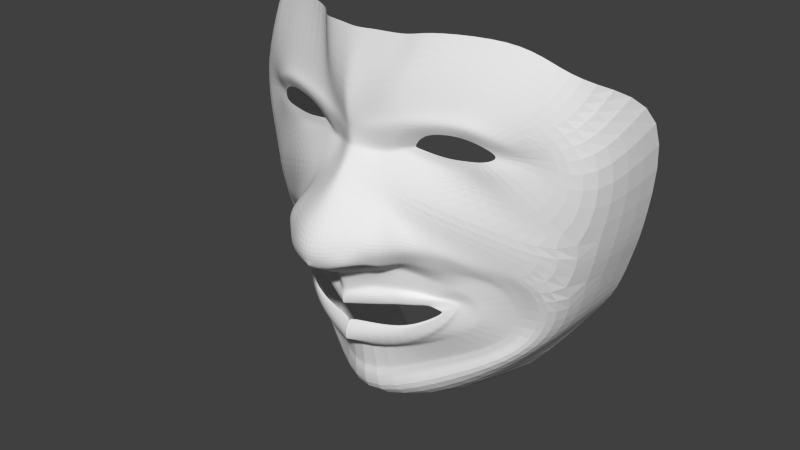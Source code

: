 # Source: rostro_3d.blend  (saved by Blender 2.76.0; exported with 4.5.12 LTS)
import bpy
from mathutils import Matrix  # noqa: F401  (used for matrix-valued properties, if any)

bpy.ops.wm.read_factory_settings(use_empty=True)
scene = bpy.context.scene
scene.name = 'Scene'

# ---- collections
col_collection_1 = bpy.data.collections.new('Collection 1'); scene.collection.children.link(col_collection_1)

# ---- world
world_world = bpy.data.worlds.new('World'); scene.world = world_world
world_world.color = (0.05088, 0.05088, 0.05088)
world_world.use_sun_shadow = False
world_world.sun_shadow_jitter_overblur = 0.0
world_world.cycles.sampling_method = 'MANUAL'
world_world.cycles.sample_map_resolution = 256

# ---- meshes
me_plane_001 = bpy.data.meshes.new('Plane.001')
me_plane_001.from_pydata([(1.442, -0.9473, -0.009556), (1.491, 0.9582, 1.07), (0.0, -2.099, 0.409), (0.0, 1.004, 1.754), (1.662, -0.227, 0.9728), (-1.187e-17, 0.3997, 1.81), (0.0004133, -1.187, 1.747), (0.8217, -0.7426, 1.352), (0.7912, -0.6513, 1.349), (0.0001194, -0.6326, 1.819), (1.072, 0.5009, 1.351), (1.109, 0.7247, 1.34), (0.4684, 0.79, 1.594), (0.3325, 0.574, 1.539), (0.3374, 0.3101, 1.694), (0.3548, -0.5606, 1.614), (0.0, 0.5678, 1.701), (0.0, 0.6823, 1.702), (1.772, 0.5376, 0.9702), (1.247, 0.5915, 1.176), (0.4438, 1.169, 1.485), (-0.000746, -0.3136, 2.16), (0.6612, 0.2113, 1.615), (0.524, -0.5994, 1.512), (0.6589, 0.476, 1.436), (1.246, -1.229, -0.0002461), (0.6858, -0.9873, 1.442), (1.58, -0.4937, 0.9829), (7.333e-05, -1.927, 1.626), (0.3604, 0.1488, 1.73), (1.417, -1.002, 0.8411), (2.119e-05, 0.24, 1.947), (0.6745, -0.02862, 1.586), (1.189, -1.302, 1.048), (0.6021, -2.158, 0.2862), (0.3804, -1.151, 1.607), (0.6027, -1.712, 1.337), (0.0001543, -1.522, 1.675), (1.156, -0.9296, 1.014), (1.138, -0.5133, 1.177), (0.431, -0.2834, 1.87), (0.6252, -0.3463, 1.575), (0.972, -1.135, 1.142), (0.4658, -1.358, 1.38), (1.261, -0.4574, 1.13), (0.2533, 1.107, 1.645), (0.1785, 0.3485, 1.744), (0.1763, -0.5775, 1.702), (0.1545, 0.5597, 1.609), (0.202, 0.7008, 1.641), (0.2729, -0.2749, 2.004), (0.227, 0.188, 1.837), (0.9623, -0.8276, 1.249), (0.0003063, -1.262, 1.668), (-0.0003287, -0.4783, 1.864), (0.9019, -0.6176, 1.314), (0.3526, -0.4307, 1.628), (0.5597, -0.4974, 1.503), (0.8021, -0.9873, 1.34), (0.4373, -1.167, 1.497), (0.2013, -0.4482, 1.73), (0.4584, -0.004903, 1.895), (0.6818, -0.1427, 1.618), (1.017, -1.218, 1.106), (0.4673, -1.478, 1.353), (0.0001142, -1.634, 1.702), (1.231, -0.9655, 0.9391), (3.3e-05, 0.03322, 2.182), (0.2865, 0.05449, 2.002), (0.0001314, -1.586, 1.691), (1.199, -0.95, 0.9714), (3.798e-05, -0.1553, 2.25), (0.6849, -0.2177, 1.58), (0.4725, -0.1282, 1.925), (1.208, -0.4814, 1.15), (0.9978, -1.182, 1.122), (0.4666, -1.427, 1.365), (0.2857, -0.09323, 2.079), (0.8954, 1.175, 1.332), (0.7471, 0.8437, 1.509), (0.9942, 0.5664, 1.367), (1.0, 0.6829, 1.358), (0.5451, 0.7227, 1.516), (0.4444, 0.5901, 1.486), (1.083, 0.6054, 1.29), (0.6888, 0.5431, 1.432), (0.7298, 0.7594, 1.479), (1.229, 1.083, 1.194), (0.9283, 0.8186, 1.453), (0.8649, 0.7405, 1.419), (1.17, -0.01143, 1.289), (0.6663, -0.6291, 1.447), (0.869, 0.4887, 1.393), (1.036, -0.2345, 1.319), (0.8666, -0.4085, 1.362), (0.7701, -0.5585, 1.41), (0.976, -0.3169, 1.352), (0.9507, -0.3517, 1.356), (0.844, 0.5549, 1.399), (0.001056, -0.9444, 1.743), (0.7216, -0.7626, 1.433), (0.694, -0.7398, 1.471), (-0.0009946, -0.7791, 1.807), (0.3831, -0.7333, 1.615), (0.5269, -0.7187, 1.549), (0.5787, -0.8583, 1.56), (0.3781, -0.9246, 1.661), (0.2312, -0.7555, 1.69), (0.6157, -0.7073, 1.492), (0.7717, -0.7526, 1.401), (0.6308, -0.9011, 1.535), (0.3793, -1.016, 1.705), (0.0007348, -1.054, 1.819), (0.3466, -0.6513, 1.655), (0.5165, -0.6351, 1.576), (0.2012, -0.6691, 1.74), (0.7656, -0.6976, 1.386), (0.641, -0.6535, 1.489), (-0.0004376, -0.7058, 1.828), (1.166, 0.7592, 1.3), (1.159, 0.3934, 1.295), (0.0, 0.7398, 1.718), (0.3283, 0.5366, 1.55), (-1.755e-18, 0.5429, 1.717), (1.325, 0.5835, 1.145), (0.4648, 0.8545, 1.568), (0.6593, 0.4369, 1.463), (0.2096, 0.7752, 1.632), (0.1531, 0.5176, 1.622), (0.7797, 0.8975, 1.47), (0.9728, 0.8576, 1.409), (0.9134, 0.4148, 1.378), (1.241, 0.2924, 1.243), (0.0, 0.7938, 1.732), (0.3298, 0.4997, 1.573), (0.4614, 0.9151, 1.542), (0.2167, 0.845, 1.624), (1.219, 0.7916, 1.263), (-3.402e-18, 0.5196, 1.732), (1.398, 0.5761, 1.117), (0.6596, 0.4001, 1.488), (0.1572, 0.4901, 1.642), (0.8103, 0.948, 1.432), (1.015, 0.8943, 1.368), (0.9552, 0.3454, 1.363), (0.7285, -0.7613, 1.443), (0.3783, -0.9371, 1.685), (0.3811, -0.7214, 1.636), (0.2271, -0.7436, 1.712), (0.7388, -0.7245, 1.426), (0.6192, -0.7029, 1.501), (-0.0009181, -0.769, 1.828), (0.5859, -0.8642, 1.574), (0.001012, -0.9594, 1.771), (0.5285, -0.7115, 1.566), (0.6747, -0.9588, 1.508), (0.0004643, -1.148, 1.79), (0.5104, -0.622, 1.523), (0.8138, -0.7442, 1.364), (0.3803, -1.112, 1.655), (0.3372, -0.6035, 1.618), (0.1733, -0.6181, 1.708), (0.7881, -0.6804, 1.371), (0.6622, -0.6485, 1.457), (3.097e-05, -0.6659, 1.823), (0.07229, 1.028, 1.716), (0.05093, 0.3851, 1.791), (0.04891, -0.6183, 1.786), (0.06591, 0.5685, 1.664), (0.05765, 0.6876, 1.685), (0.15, 0.04606, 2.126), (0.1536, -0.1365, 2.195), (0.06528, -0.7723, 1.774), (0.07214, 0.537, 1.678), (0.05982, 0.7499, 1.693), (0.07498, 0.5061, 1.693), (0.06185, 0.8084, 1.701), (0.1227, -0.3193, 2.134), (0.09081, 0.2252, 1.921), (0.05722, -0.4697, 1.825), (0.0571, -0.6953, 1.81), (0.06416, -0.7618, 1.795), (0.05021, -0.6523, 1.791), (0.2937, 0.1684, 1.783), (0.3485, 1.152, 1.555), (0.2579, 0.3293, 1.719), (0.2656, -0.5691, 1.658), (0.2458, 0.5588, 1.582), (0.3352, 0.7454, 1.618), (0.277, -0.4394, 1.679), (0.3682, 0.02431, 1.971), (0.3864, -0.1058, 2.017), (0.3071, -0.7444, 1.652), (0.2739, -0.6602, 1.698), (0.3372, 0.8149, 1.6), (0.2407, 0.5271, 1.586), (0.2435, 0.4949, 1.608), (0.339, 0.8801, 1.583), (0.3041, -0.7325, 1.674), (0.2552, -0.6108, 1.663), (0.3517, -0.2673, 1.957), (0.3665, -0.3974, 1.649), (0.9351, -0.6029, 1.295), (0.565, -0.4571, 1.504), (0.826, -1.008, 1.312), (0.4413, -1.194, 1.481), (0.9896, -0.8419, 1.216), (0.0002849, -1.299, 1.669), (0.7908, -0.5359, 1.404), (0.06643, -0.446, 1.87), (0.2085, -0.4207, 1.763), (-0.0003874, -0.4575, 1.911), (0.2875, -0.4091, 1.713), (0.3637, 0.302, 1.688), (0.3686, -0.5638, 1.606), (0.3537, 0.5678, 1.518), (0.3859, 0.1344, 1.718), (0.5019, -0.2988, 1.647), (0.3755, -0.4361, 1.618), (0.5555, -0.05821, 1.694), (0.5566, -0.1484, 1.733), (0.4643, 0.5863, 1.482), (0.3948, -0.7321, 1.61), (0.3604, -0.65, 1.649), (0.3552, 0.5285, 1.543), (0.3566, 0.4916, 1.566), (0.3931, -0.7206, 1.63), (0.3513, -0.605, 1.611), (0.3888, -0.3925, 1.607), (1.025, -0.563, 1.242), (0.5918, -0.4078, 1.536), (0.8909, -1.065, 1.236), (0.4522, -1.267, 1.436), (0.8245, -0.4792, 1.385), (0.09149, -0.3684, 1.942), (0.2372, -0.3354, 1.854), (0.3952, -0.3181, 1.765), (1.064, -0.8809, 1.126), (0.0002268, -1.398, 1.672), (-0.000547, -0.3798, 2.023), (0.3161, -0.3241, 1.805), (0.4392, -0.3508, 1.625), (0.0001455, -1.546, 1.681), (1.173, -0.9374, 0.9978), (0.6482, -0.2968, 1.577), (1.165, -0.5011, 1.166), (0.9819, -1.153, 1.134), (0.4661, -1.385, 1.374), (0.8989, -0.3866, 1.36), (0.2684, -0.2279, 2.129), (0.1545, -0.249, 2.157), (-0.0004445, -0.2403, 2.218), (0.447, -0.2237, 1.892), (0.365, -0.2052, 1.98), (0.523, -0.241, 1.68), (0.1073, -0.06147, 2.063), (0.2575, -0.01703, 1.933), (0.07608, -0.1105, 1.871), (0.2217, -0.07759, 1.782), (0.3363, -0.009423, 1.886), (0.3006, -0.06622, 1.734), (1.556, 1.183, 0.9632), (-0.0004441, 1.444, 1.618), (1.661, -0.2431, 0.0742), (1.838, 0.8723, 0.1542), (0.509, 1.451, 1.365), (0.3186, 1.452, 1.567), (1.033, 1.433, 1.121), (1.295, 1.308, 1.03), (0.1376, 1.456, 1.598), (0.4138, 1.44, 1.493), (1.569, -0.4926, 0.01411)], [], [(95, 91, 8, 55), (59, 35, 6, 53), (52, 55, 8, 7), (124, 119, 11, 19), (189, 186, 15, 56), (195, 122, 13, 187), (120, 124, 19, 10), (131, 120, 10, 92), (187, 13, 12, 188), (233, 229, 39, 94), (130, 88, 11, 119), (183, 190, 61, 29), (232, 238, 37, 43), (197, 135, 20, 184), (206, 52, 58, 204), (241, 230, 41, 217), (224, 126, 24, 215), (231, 232, 43, 42), (52, 7, 26, 58), (0, 30, 33, 25), (218, 214, 23, 57), (90, 93, 27, 4), (185, 183, 29, 14), (34, 36, 28, 2), (25, 33, 36, 34), (203, 57, 95, 208), (58, 26, 35, 59), (246, 42, 43, 247), (243, 38, 42, 246), (213, 216, 32, 22), (248, 94, 39, 245), (243, 245, 39, 38), (247, 43, 37, 242), (36, 64, 65, 28), (115, 180, 181, 148), (171, 77, 68, 170), (166, 178, 51, 46), (176, 136, 45, 165), (168, 48, 49, 169), (173, 128, 48, 168), (179, 167, 47, 60), (177, 234, 257, 255), (30, 27, 44, 66), (93, 96, 44, 27), (254, 217, 41, 244), (30, 66, 63, 33), (33, 63, 64, 36), (64, 76, 69, 65), (190, 191, 73, 61), (66, 44, 74, 70), (96, 97, 74, 44), (216, 219, 62, 32), (66, 70, 75, 63), (63, 75, 76, 64), (125, 12, 79, 129), (12, 82, 86, 79), (88, 89, 81, 11), (92, 10, 80, 98), (12, 13, 83, 82), (219, 220, 72, 62), (19, 11, 81, 84), (10, 19, 84, 80), (79, 86, 89, 88), (129, 79, 88, 130), (24, 92, 98, 85), (62, 72, 97, 96), (32, 62, 96, 93), (244, 41, 94, 248), (22, 32, 93, 90), (126, 131, 92, 24), (57, 23, 91, 95), (152, 145, 100, 105), (153, 146, 106, 99), (215, 24, 85, 221), (198, 148, 107, 192), (145, 149, 101, 100), (149, 150, 108, 101), (181, 151, 102, 172), (150, 154, 104, 108), (146, 152, 105, 106), (159, 155, 110, 111), (163, 157, 114, 117), (182, 164, 118, 180), (162, 163, 117, 116), (158, 162, 116, 109), (199, 161, 115, 193), (226, 147, 103, 222), (156, 159, 111, 112), (155, 158, 109, 110), (140, 144, 131, 126), (142, 129, 130, 143), (135, 125, 129, 142), (161, 182, 180, 115), (175, 141, 128, 173), (227, 160, 113, 223), (188, 12, 125, 194), (143, 130, 119, 137), (144, 132, 120, 131), (132, 139, 124, 120), (196, 134, 122, 195), (139, 137, 119, 124), (18, 1, 137, 139), (185, 14, 134, 196), (4, 18, 139, 132), (90, 4, 132, 144), (87, 143, 137, 1), (225, 140, 126, 224), (169, 49, 127, 174), (20, 135, 142, 78), (78, 142, 143, 87), (22, 90, 144, 140), (166, 46, 141, 175), (194, 125, 135, 197), (148, 181, 172, 107), (170, 68, 51, 178), (47, 167, 182, 161), (111, 110, 152, 146), (117, 114, 154, 150), (180, 118, 151, 181), (116, 117, 150, 149), (109, 116, 149, 145), (193, 115, 148, 198), (213, 22, 140, 225), (112, 111, 146, 153), (110, 109, 145, 152), (249, 77, 171, 250), (26, 7, 158, 155), (6, 35, 159, 156), (223, 113, 147, 226), (186, 47, 161, 199), (7, 8, 162, 158), (8, 91, 163, 162), (167, 9, 164, 182), (91, 23, 157, 163), (35, 26, 155, 159), (71, 171, 170, 67), (5, 31, 178, 166), (133, 176, 165, 3), (16, 168, 169, 17), (123, 173, 168, 16), (54, 9, 167, 179), (50, 177, 255, 256), (67, 170, 178, 31), (138, 175, 173, 123), (17, 169, 174, 121), (5, 166, 175, 138), (121, 174, 176, 133), (239, 234, 177, 21), (177, 250, 251, 21), (174, 127, 136, 176), (253, 249, 50, 200), (229, 237, 38, 39), (214, 15, 160, 227), (252, 253, 200, 40), (15, 186, 199, 160), (113, 193, 198, 147), (127, 194, 197, 136), (46, 185, 196, 141), (141, 196, 195, 128), (49, 188, 194, 127), (160, 199, 193, 113), (147, 198, 192, 103), (68, 77, 191, 190), (236, 40, 200, 240), (46, 51, 183, 185), (136, 197, 184, 45), (51, 68, 190, 183), (48, 187, 188, 49), (128, 195, 187, 48), (60, 47, 186, 189), (56, 201, 212, 189), (55, 52, 206, 202), (54, 179, 209, 211), (60, 210, 209, 179), (189, 212, 210, 60), (230, 203, 208, 233), (58, 59, 205, 204), (218, 57, 203, 228), (237, 206, 204, 231), (59, 53, 207, 205), (95, 55, 202, 208), (56, 218, 228, 201), (23, 214, 227, 157), (114, 223, 226, 154), (14, 213, 225, 134), (134, 225, 224, 122), (157, 227, 223, 114), (154, 226, 222, 104), (13, 215, 221, 83), (61, 73, 220, 219), (29, 61, 219, 216), (252, 40, 217, 254), (14, 29, 216, 213), (56, 15, 214, 218), (122, 224, 215, 13), (236, 241, 217, 40), (201, 228, 241, 236), (38, 237, 231, 42), (41, 230, 233, 94), (201, 236, 240, 212), (202, 206, 237, 229), (211, 209, 234, 239), (210, 235, 234, 209), (212, 240, 235, 210), (204, 205, 232, 231), (228, 203, 230, 241), (205, 207, 238, 232), (208, 202, 229, 233), (73, 252, 254, 220), (73, 191, 253, 252), (191, 77, 249, 253), (171, 71, 251, 250), (50, 249, 250, 177), (72, 244, 248, 97), (220, 254, 244, 72), (76, 247, 242, 69), (70, 74, 245, 243), (97, 248, 245, 74), (70, 243, 246, 75), (75, 246, 247, 76), (240, 200, 259, 260), (235, 240, 260, 258), (200, 50, 256, 259), (234, 235, 258, 257), (45, 184, 270, 266), (1, 261, 268, 87), (78, 267, 265, 20), (165, 45, 266, 269), (18, 4, 263, 264), (87, 268, 267, 78), (1, 18, 264, 261), (184, 20, 265, 270), (3, 165, 269, 262), (271, 27, 30, 0), (263, 4, 27, 271)])
me_plane_001.use_remesh_preserve_volume = False
me_plane_001.use_remesh_preserve_attributes = False
me_plane_001.use_mirror_vertex_groups = False
me_plane_001.update()

# ---- objects
ob_plane = bpy.data.objects.new('Plane', me_plane_001)

# ---- transforms, parenting, visibility, modifiers, constraints
ob_plane.location = (0.0, 0.0, 0.0)
ob_plane.rotation_euler = (1.571, -0.0, 0.0)
ob_plane.lineart.crease_threshold = 0.0
_m = ob_plane.modifiers.new('Mirror', 'MIRROR')
_m = ob_plane.modifiers.new('Subsurf', 'SUBSURF')
_m.uv_smooth = 'PRESERVE_CORNERS'
_m.quality = 2
_m.levels = 3
_m.show_only_control_edges = False

# ---- collection membership
col_collection_1.objects.link(ob_plane)

# ---- scene / render settings (as saved in the file)
scene.frame_start = 1; scene.frame_end = 250; scene.frame_set(1)
scene.render.engine = 'BLENDER_EEVEE_NEXT'
scene.render.resolution_percentage = 50
scene.render.dither_intensity = 0.0
scene.cycles.use_denoising = False
scene.cycles.samples = 10
scene.cycles.sampling_pattern = 'TABULATED_SOBOL'
scene.cycles.light_sampling_threshold = 0.0
scene.cycles.use_adaptive_sampling = False
scene.cycles.use_light_tree = False
scene.cycles.blur_glossy = 0.0
scene.cycles.pixel_filter_type = 'GAUSSIAN'
scene.cycles.sample_clamp_indirect = 0.0
scene.view_settings.view_transform = 'Standard'
bpy.context.view_layer.update()

# ---- added for rendering (the .blend has no active camera and no usable light): camera, sun
cam_auto = bpy.data.cameras.new('AutoCamera')
cam_auto.lens = 50.0
cam_auto.sensor_width = 36.0
cam_auto.clip_end = 1000.0
ob_auto_camera = bpy.data.objects.new('AutoCamera', cam_auto)
scene.collection.objects.link(ob_auto_camera)
ob_auto_camera.location = (5.20653, -7.36786, 3.81423)
ob_auto_camera.rotation_euler = (1.09748, -7.21219e-08, 0.694738)
scene.camera = ob_auto_camera
light_auto_sun = bpy.data.lights.new('AutoSun', 'SUN')
light_auto_sun.energy = 3.0
light_auto_sun.angle = 0.0523599
ob_auto_sun = bpy.data.objects.new('AutoSun', light_auto_sun)
scene.collection.objects.link(ob_auto_sun)
ob_auto_sun.rotation_euler = (0.872665, 0.174533, 0.523599)
bpy.context.view_layer.update()
